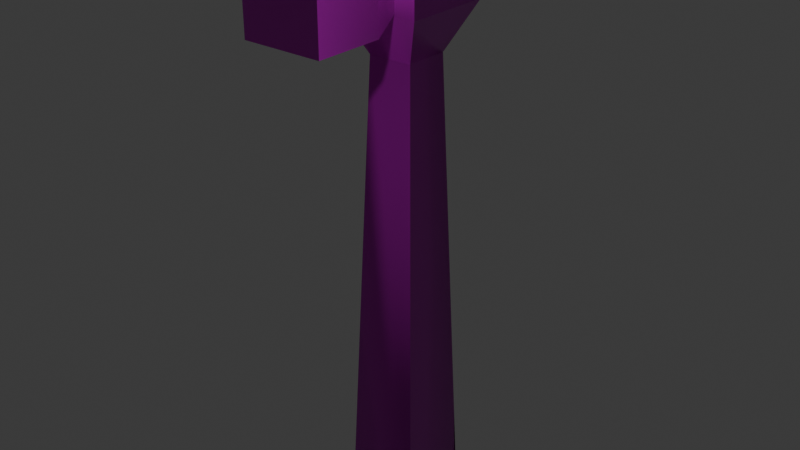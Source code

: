 # Source: hammer.blend  (saved by Blender 5.0.119; exported with 4.5.12 LTS)
import bpy
from mathutils import Matrix  # noqa: F401  (used for matrix-valued properties, if any)

bpy.ops.wm.read_factory_settings(use_empty=True)
scene = bpy.context.scene
scene.name = 'Scene'

# ---- collections
col_collection = bpy.data.collections.new('Collection'); scene.collection.children.link(col_collection)

# ---- images (referenced by path relative to the original .blend; pixels are not part of the script)
import os
ASSET_DIR = os.environ.get("B2B_ASSET_DIR", "")  # directory of the original .blend (textures are referenced by path, not embedded)
HERE = os.path.dirname(os.path.abspath(__file__))  # packed textures are extracted next to this script under _unpacked/

def load_image(name, relpath, width, height, colorspace="sRGB"):
    """Load a texture the original file referenced (path relative to the .blend, or extracted next to this script)."""
    p = next((c for c in (os.path.join(HERE, relpath), os.path.join(ASSET_DIR, relpath)) if relpath and os.path.exists(c)), "")
    if p:
        img = bpy.data.images.load(p, check_existing=True)
        img.name = name
    else:  # same state as the original file: an image datablock whose file is absent (Cycles renders it pink)
        img = bpy.data.images.new(name, width, height)
        img.source = "FILE"
        img.filepath = "//" + (relpath or name)
    img.colorspace_settings.name = colorspace
    return img
img_hammer_worm_001_height_png = load_image('hammer_WORM.001_Height.png', 'textures/hammer/hammer_WORM.001_Height.png', 1024, 1024, 'Non-Color')
img_hammer_worm_001_basecolor_png = load_image('hammer_WORM.001_BaseColor.png', 'textures/hammer/hammer_WORM.001_BaseColor.png', 1024, 1024, 'sRGB')
img_hammer_worm_001_metallic_png = load_image('hammer_WORM.001_Metallic.png', 'textures/hammer/hammer_WORM.001_Metallic.png', 1024, 1024, 'Non-Color')
img_hammer_worm_001_roughness_png = load_image('hammer_WORM.001_Roughness.png', 'textures/hammer/hammer_WORM.001_Roughness.png', 1024, 1024, 'Non-Color')
img_hammer_worm_001_normal_png = load_image('hammer_WORM.001_Normal.png', 'textures/hammer/hammer_WORM.001_Normal.png', 1024, 1024, 'Non-Color')

# ---- materials (node trees are filled in below, after node groups)
mat_worm_001 = bpy.data.materials.new('WORM.001')
mat_worm_001.use_backface_culling_lightprobe_volume = False
mat_worm_001.use_transparent_shadow = False

# ---- material node trees
mat_worm_001.use_nodes = True; mat_worm_001.node_tree.nodes.clear()
_N = mat_worm_001.node_tree.nodes; _L = mat_worm_001.node_tree.links
n0 = _N.new('ShaderNodeBsdfPrincipled'); n0.name = 'Principled BSDF'; n0.location = (10, 300)
n0.distribution = 'GGX'
n0.subsurface_method = 'RANDOM_WALK_SKIN'
n0.inputs[3].default_value = 1.45
n0.inputs[27].default_value = (0.0, 0.0, 0.0, 1.0)
n0.inputs[28].default_value = 1.0
n1 = _N.new('ShaderNodeOutputMaterial'); n1.name = 'Material Output'; n1.location = (300, 300)
n2 = _N.new('ShaderNodeTexImage'); n2.name = 'Image Texture'; n2.location = (84, -876)
n2.label = 'Displacement'
n2.image = img_hammer_worm_001_height_png
n3 = _N.new('ShaderNodeDisplacement'); n3.name = 'Displacement'; n3.location = (110, -400)
n4 = _N.new('ShaderNodeTexImage'); n4.name = 'Image Texture.001'; n4.location = (84, -36)
n4.label = 'Base Color'
n4.image = img_hammer_worm_001_basecolor_png
n5 = _N.new('ShaderNodeTexImage'); n5.name = 'Image Texture.002'; n5.location = (84, -316)
n5.label = 'Metallic'
n5.image = img_hammer_worm_001_metallic_png
n6 = _N.new('ShaderNodeTexImage'); n6.name = 'Image Texture.003'; n6.location = (84, -596)
n6.label = 'Roughness'
n6.image = img_hammer_worm_001_roughness_png
n7 = _N.new('ShaderNodeTexImage'); n7.name = 'Image Texture.004'; n7.location = (84, -1156)
n7.label = 'Normal'
n7.image = img_hammer_worm_001_normal_png
n8 = _N.new('ShaderNodeNormalMap'); n8.name = 'Normal Map'; n8.location = (-240, -620)
n9 = _N.new('ShaderNodeMapping'); n9.name = 'Mapping'; n9.location = (229, -36)
n10 = _N.new('NodeReroute'); n10.name = 'Reroute'; n10.location = (34, -706)
n10.width = 14
n10.socket_idname = 'NodeSocketVector'
n11 = _N.new('ShaderNodeTexCoord'); n11.name = 'Texture Coordinate'; n11.location = (29, -36)
n12 = _N.new('NodeFrame'); n12.name = 'Frame'; n12.location = (-1269, 336)
n12.label = 'Mapping'
n12.width = 398
n13 = _N.new('NodeFrame'); n13.name = 'Frame.001'; n13.location = (-624, 536)
n13.label = 'Textures'
n13.width = 353
n2.parent = n13
n4.parent = n13
n5.parent = n13
n6.parent = n13
n7.parent = n13
n9.parent = n12
n10.parent = n13
n11.parent = n12
_L.new(n0.outputs[0], n1.inputs[0])
_L.new(n2.outputs[0], n3.inputs[0])
_L.new(n3.outputs[0], n1.inputs[2])
_L.new(n4.outputs[0], n0.inputs[0])
_L.new(n5.outputs[0], n0.inputs[1])
_L.new(n6.outputs[0], n0.inputs[2])
_L.new(n7.outputs[0], n8.inputs[1])
_L.new(n8.outputs[0], n0.inputs[5])
_L.new(n10.outputs[0], n4.inputs[0])
_L.new(n10.outputs[0], n5.inputs[0])
_L.new(n10.outputs[0], n6.inputs[0])
_L.new(n10.outputs[0], n2.inputs[0])
_L.new(n10.outputs[0], n7.inputs[0])
_L.new(n9.outputs[0], n10.inputs[0])
_L.new(n11.outputs[2], n9.inputs[0])
n1.is_active_output = True

# ---- world
world_world = bpy.data.worlds.new('World'); scene.world = world_world
world_world.use_nodes = True; world_world.node_tree.nodes.clear()
_N = world_world.node_tree.nodes; _L = world_world.node_tree.links
n0 = _N.new('ShaderNodeOutputWorld'); n0.name = 'World Output'; n0.location = (200, 100)
n1 = _N.new('ShaderNodeBackground'); n1.name = 'Background'; n1.location = (-200, 100)
n1.inputs[0].default_value = (0.05088, 0.05088, 0.05088, 1.0)
_L.new(n1.outputs[0], n0.inputs[0])
n0.is_active_output = True
world_world.color = (0.05088, 0.05088, 0.05088)
world_world.sun_shadow_jitter_overblur = 0.0

# ---- meshes
me_hammer_lod_1 = bpy.data.meshes.new('Hammer-LOD-1')
me_hammer_lod_1.from_pydata([(-0.04, -0.04, 0.0), (-0.024, -0.024, 0.475), (-0.04, 0.04, 0.0), (-0.024, 0.024, 0.475), (0.04, -0.04, 0.0), (0.024, -0.024, 0.475), (0.04, 0.04, 0.0), (0.024, 0.024, 0.475), (-0.048, -0.048, 0.525), (-0.048, 0.048, 0.525), (0.048, 0.048, 0.525), (0.048, -0.048, 0.525), (-0.048, -0.048, 0.575), (-0.048, 0.048, 0.575), (0.048, 0.048, 0.575), (0.048, -0.048, 0.575), (-0.0384, -0.0384, 0.6), (-0.0384, 0.0384, 0.6), (0.0384, 0.0384, 0.6), (0.0384, -0.0384, 0.6), (0.0, 0.048, 0.525), (0.0, 0.048, 0.575), (-0.048, 0.1411, 0.5613), (-0.048, 0.1411, 0.5387), (0.048, 0.1411, 0.5613), (0.0, 0.06101, 0.5747), (0.048, 0.1411, 0.5387), (0.0, 0.06101, 0.5521), (0.024, 0.048, 0.525), (0.024, 0.048, 0.575), (0.024, 0.1411, 0.5613), (0.024, 0.1411, 0.5387), (-0.024, 0.048, 0.525), (-0.024, 0.048, 0.575), (-0.024, 0.1411, 0.5613), (-0.024, 0.1411, 0.5387), (0.02592, -0.048, 0.5275), (-0.02592, -0.048, 0.5275), (0.02592, -0.048, 0.5725), (-0.02592, -0.048, 0.5725), (0.04243, -0.08801, 0.518), (-0.04243, -0.08801, 0.518), (0.04243, -0.08801, 0.5845), (-0.04243, -0.08801, 0.5845), (0.04243, -0.16, 0.518), (-0.04243, -0.16, 0.518), (0.04243, -0.16, 0.5845), (-0.04243, -0.16, 0.5845), (0.0, -0.048, 0.5275)], [], [(1, 3, 2, 0), (21, 17, 18), (15, 14, 18, 19), (5, 7, 10, 11), (9, 8, 12, 13), (3, 1, 8, 9), (11, 10, 14, 15), (3, 9, 32, 20), (2, 6, 4, 0), (3, 7, 6, 2), (13, 12, 16, 17), (29, 14, 24, 30), (6, 7, 5, 4), (1, 0, 4, 5), (18, 17, 16, 19), (18, 14, 29, 21), (21, 33, 13, 17), (11, 15, 12, 8), (10, 7, 20, 28), (7, 3, 20), (8, 1, 5, 11), (14, 10, 26, 24), (32, 9, 23, 35), (9, 13, 22, 23), (31, 27, 25, 30), (33, 21, 25, 34), (28, 20, 27, 31), (34, 25, 27, 35), (10, 28, 31, 26), (26, 31, 30, 24), (21, 29, 30, 25), (22, 34, 35, 23), (13, 33, 34, 22), (20, 32, 35, 27), (45, 44, 46, 47), (39, 37, 41, 43), (42, 46, 44, 40), (36, 38, 42, 40), (41, 45, 47, 43), (41, 40, 44, 45), (48, 40, 41), (42, 43, 47, 46), (38, 39, 43, 42), (41, 37, 48), (48, 36, 40), (19, 16, 12, 15)])
me_hammer_lod_1.polygons.foreach_set('use_smooth', [True] * 46)
_k = set([(0, 1), (1, 8), (2, 3), (4, 5), (5, 11), (6, 7), (8, 12), (11, 15), (12, 16), (15, 19), (16, 17), (17, 18), (18, 19), (36, 40), (37, 41), (38, 42), (39, 43), (40, 44), (41, 45), (42, 46), (43, 47), (44, 45), (44, 46), (45, 47), (46, 47)])
me_hammer_lod_1.attributes.new('sharp_edge', 'BOOLEAN', 'EDGE').data.foreach_set('value', [ (min(e.vertices), max(e.vertices)) in _k for e in me_hammer_lod_1.edges])
_uv = me_hammer_lod_1.uv_layers.new(name='UVMap')
_uv.uv.foreach_set('vector', [0.301, 0.8764, 0.2259, 0.8713, 0.251, 0.1258, 0.3762, 0.1342, 0.8912, 0.6115, 0.8491, 0.6718, 0.8491, 0.5513, 0.5028, 0.1657, 0.6534, 0.1657, 0.6384, 0.2077, 0.5179, 0.2077, 0.5405, 0.0002787, 0.6158, 0.0002788, 0.6534, 0.08728, 0.5028, 0.08728, 0.6534, 0.4487, 0.5028, 0.4487, 0.5028, 0.3702, 0.6534, 0.3702, 0.6158, 0.5357, 0.5405, 0.5357, 0.5028, 0.4487, 0.6534, 0.4487, 0.5028, 0.08728, 0.6534, 0.08728, 0.6534, 0.1657, 0.5028, 0.1657, 0.5023, 0.8594, 0.4153, 0.897, 0.4153, 0.8594, 0.4153, 0.8217, 0.251, 0.1258, 0.1255, 0.1258, 0.1255, 0.0002788, 0.251, 0.0002788, 0.2259, 0.8713, 0.1506, 0.8713, 0.1255, 0.1258, 0.251, 0.1258, 0.6534, 0.3702, 0.5028, 0.3702, 0.5179, 0.3282, 0.6384, 0.3282, 0.9294, 0.5364, 0.9671, 0.5364, 0.9671, 0.684, 0.9294, 0.684, 0.1255, 0.1258, 0.1506, 0.8713, 0.07546, 0.8764, 0.0002788, 0.1342, 0.4019, 0.7458, 0.3768, 0.0002788, 0.5023, 0.0002788, 0.4772, 0.7458, 0.6384, 0.2077, 0.6384, 0.3282, 0.5179, 0.3282, 0.5179, 0.2077, 0.8491, 0.5513, 0.8912, 0.5362, 0.8912, 0.5739, 0.8912, 0.6115, 0.8912, 0.6115, 0.8912, 0.6492, 0.8912, 0.6868, 0.8491, 0.6718, 0.8046, 0.08728, 0.8046, 0.1657, 0.654, 0.1657, 0.654, 0.08728, 0.4153, 0.7464, 0.5023, 0.7841, 0.4153, 0.8217, 0.4153, 0.7841, 0.5023, 0.7841, 0.5023, 0.8594, 0.4153, 0.8217, 0.654, 0.08728, 0.6916, 0.0002788, 0.7669, 0.0002788, 0.8046, 0.08728, 0.8491, 0.8357, 0.9276, 0.8357, 0.9061, 0.9818, 0.8706, 0.9818, 0.8307, 0.3886, 0.786, 0.3904, 0.786, 0.2414, 0.8191, 0.2551, 0.9997, 0.3543, 0.9213, 0.3543, 0.9428, 0.2083, 0.9783, 0.2083, 0.6893, 0.3602, 0.7533, 0.2594, 0.7855, 0.2736, 0.7141, 0.3839, 0.8868, 0.6875, 0.9244, 0.6874, 0.9245, 0.7078, 0.8868, 0.8352, 0.6913, 0.2252, 0.7322, 0.2083, 0.7533, 0.2594, 0.6893, 0.3602, 0.8406, 0.2289, 0.9207, 0.3326, 0.89, 0.3493, 0.8191, 0.2551, 0.654, 0.2252, 0.6913, 0.2252, 0.6893, 0.3602, 0.654, 0.3716, 0.654, 0.3716, 0.6893, 0.3602, 0.7141, 0.3839, 0.6757, 0.4106, 0.8918, 0.5362, 0.9294, 0.5364, 0.9294, 0.684, 0.8917, 0.5566, 0.8055, 0.2083, 0.8406, 0.2289, 0.8191, 0.2551, 0.786, 0.2414, 0.8491, 0.6875, 0.8868, 0.6875, 0.8868, 0.8352, 0.8491, 0.8352, 0.8729, 0.4022, 0.8307, 0.3886, 0.8191, 0.2551, 0.89, 0.3493, 0.5702, 0.723, 0.6718, 0.809, 0.6044, 0.8886, 0.5028, 0.8026, 0.6858, 0.5362, 0.7047, 0.6042, 0.6432, 0.6367, 0.6154, 0.5362, 0.8486, 0.7337, 0.8368, 0.846, 0.733, 0.8351, 0.7448, 0.7228, 0.7668, 0.6568, 0.837, 0.6642, 0.8486, 0.7337, 0.7448, 0.7228, 0.6432, 0.6367, 0.5343, 0.6669, 0.5065, 0.5664, 0.6154, 0.5362, 0.6432, 0.6367, 0.7448, 0.7228, 0.6718, 0.809, 0.5702, 0.723, 0.7357, 0.6305, 0.7448, 0.7228, 0.6432, 0.6367, 0.9382, 0.1133, 0.8051, 0.1133, 0.8051, 0.0002787, 0.9382, 0.0002787, 0.9124, 0.1788, 0.831, 0.1788, 0.8051, 0.1133, 0.9382, 0.1133, 0.6432, 0.6367, 0.7047, 0.6042, 0.7357, 0.6305, 0.7357, 0.6305, 0.7668, 0.6568, 0.7448, 0.7228, 0.7895, 0.2077, 0.669, 0.2077, 0.654, 0.1657, 0.8046, 0.1657])
me_hammer_lod_1.materials.append(mat_worm_001)
me_hammer_lod_1.update()

# ---- objects
ob_hammer_lod_1 = bpy.data.objects.new('Hammer-LOD-1', me_hammer_lod_1)

# ---- transforms, parenting, visibility, modifiers, constraints
ob_hammer_lod_1.location = (0.0, 0.0, 0.0)

# ---- collection membership
col_collection.objects.link(ob_hammer_lod_1)

# ---- scene / render settings (as saved in the file)
scene.frame_start = 1; scene.frame_end = 250; scene.frame_set(1)
scene.render.engine = 'BLENDER_EEVEE_NEXT'
scene.render.bake_bias = 0.0
scene.render.bake_samples = 0
scene.cycles.sampling_pattern = 'TABULATED_SOBOL'
scene.eevee.use_volume_custom_range = False
bpy.context.view_layer.update()

# ---- added for rendering (the .blend has no active camera and no usable light): camera, sun
cam_auto = bpy.data.cameras.new('AutoCamera')
cam_auto.lens = 50.0
cam_auto.sensor_width = 36.0
cam_auto.clip_end = 1000.0
ob_auto_camera = bpy.data.objects.new('AutoCamera', cam_auto)
scene.collection.objects.link(ob_auto_camera)
ob_auto_camera.location = (0.627456, -0.762417, 0.801965)
ob_auto_camera.rotation_euler = (1.09748, -7.21219e-08, 0.694738)
scene.camera = ob_auto_camera
light_auto_sun = bpy.data.lights.new('AutoSun', 'SUN')
light_auto_sun.energy = 3.0
light_auto_sun.angle = 0.0523599
ob_auto_sun = bpy.data.objects.new('AutoSun', light_auto_sun)
scene.collection.objects.link(ob_auto_sun)
ob_auto_sun.rotation_euler = (0.872665, 0.174533, 0.523599)
bpy.context.view_layer.update()
